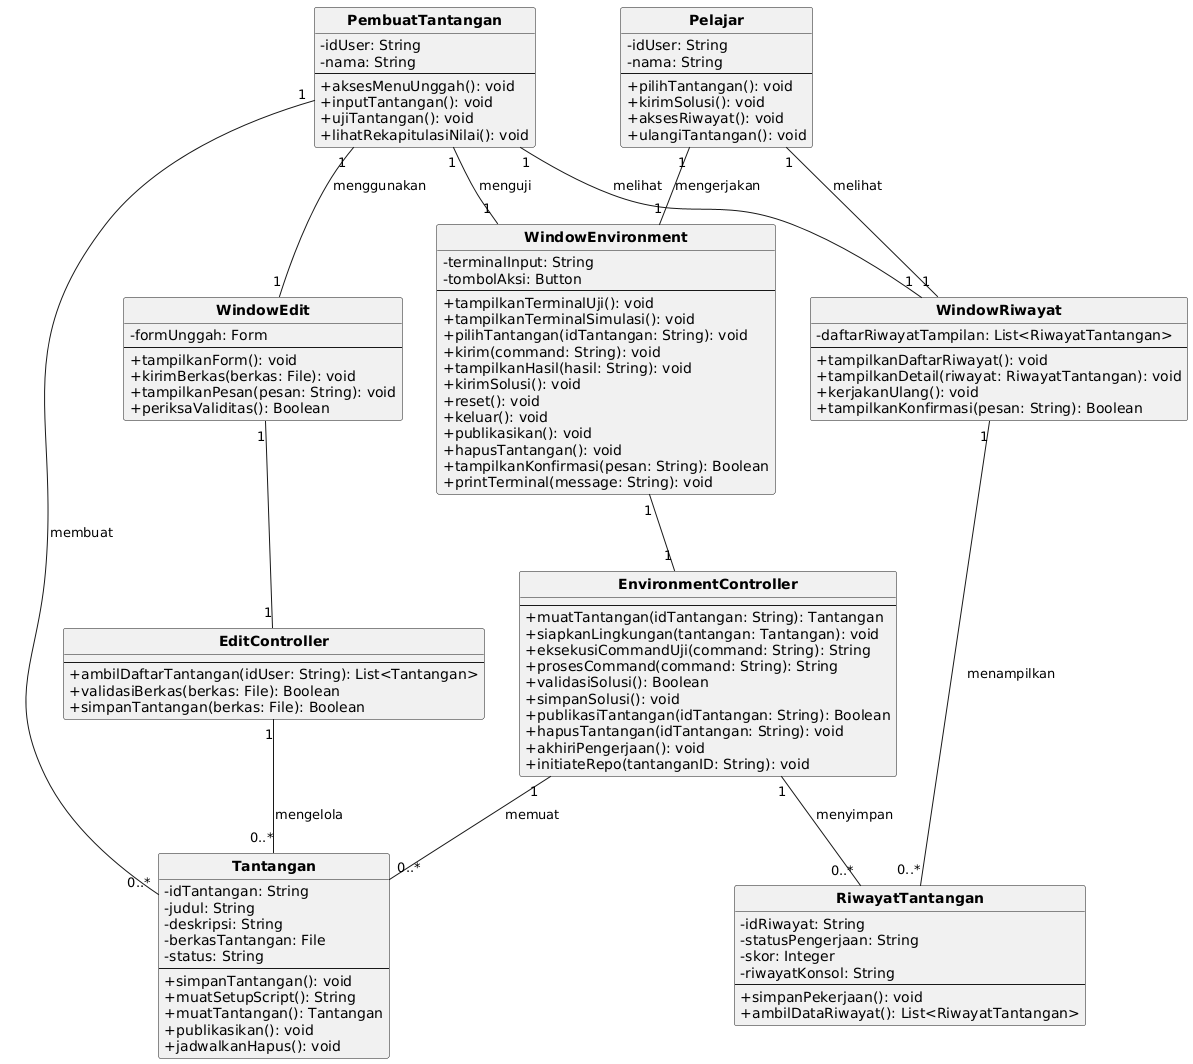

The diagram above was rendered by PlantUML. Its source (embedded in the PNG):
@startuml
skinparam monochrome true
skinparam shadowing false
skinparam defaultFontName DejaVu Sans
skinparam classAttributeIconSize 0
skinparam classFontStyle bold
hide circle

class PembuatTantangan {
  - idUser: String
  - nama: String
  --
  + aksesMenuUnggah(): void
  + inputTantangan(): void
  + ujiTantangan(): void
  + lihatRekapitulasiNilai(): void
}
class Pelajar {
  - idUser: String
  - nama: String
  --
  + pilihTantangan(): void
  + kirimSolusi(): void
  + aksesRiwayat(): void
  + ulangiTantangan(): void
}
class Tantangan {
  - idTantangan: String
  - judul: String
  - deskripsi: String
  - berkasTantangan: File
  - status: String
  --
  + simpanTantangan(): void
  + muatSetupScript(): String
  + muatTantangan(): Tantangan
  + publikasikan(): void
  + jadwalkanHapus(): void
}
class WindowEdit {
  - formUnggah: Form
  --
  + tampilkanForm(): void
  + kirimBerkas(berkas: File): void
  + tampilkanPesan(pesan: String): void
  + periksaValiditas(): Boolean
}
class EditController {
  --
  + ambilDaftarTantangan(idUser: String): List<Tantangan>
  + validasiBerkas(berkas: File): Boolean
  + simpanTantangan(berkas: File): Boolean
}
class WindowEnvironment {
  - terminalInput: String
  - tombolAksi: Button
  --
  + tampilkanTerminalUji(): void
  + tampilkanTerminalSimulasi(): void
  + pilihTantangan(idTantangan: String): void
  + kirim(command: String): void
  + tampilkanHasil(hasil: String): void
  + kirimSolusi(): void
  + reset(): void
  + keluar(): void
  + publikasikan(): void
  + hapusTantangan(): void
  + tampilkanKonfirmasi(pesan: String): Boolean
  + printTerminal(message: String): void
}
class EnvironmentController {
  --
  + muatTantangan(idTantangan: String): Tantangan
  + siapkanLingkungan(tantangan: Tantangan): void
  + eksekusiCommandUji(command: String): String
  + prosesCommand(command: String): String
  + validasiSolusi(): Boolean
  + simpanSolusi(): void
  + publikasiTantangan(idTantangan: String): Boolean
  + hapusTantangan(idTantangan: String): void
  + akhiriPengerjaan(): void
  + initiateRepo(tantanganID: String): void
}
class WindowRiwayat {
  - daftarRiwayatTampilan: List<RiwayatTantangan>
  --
  + tampilkanDaftarRiwayat(): void
  + tampilkanDetail(riwayat: RiwayatTantangan): void
  + kerjakanUlang(): void
  + tampilkanKonfirmasi(pesan: String): Boolean
}
class RiwayatTantangan {
  - idRiwayat: String
  - statusPengerjaan: String
  - skor: Integer
  - riwayatKonsol: String
  --
  + simpanPekerjaan(): void
  + ambilDataRiwayat(): List<RiwayatTantangan>
}
PembuatTantangan "1" -- "1" WindowEdit : menggunakan
WindowEdit "1" -- "1" EditController
EditController "1" -- "0..*" Tantangan : mengelola
PembuatTantangan "1" -- "0..*" Tantangan : membuat
PembuatTantangan "1" -- "1" WindowEnvironment : menguji
PembuatTantangan "1" -- "1" WindowRiwayat : melihat
Pelajar "1" -- "1" WindowRiwayat : melihat
Pelajar "1" -- "1" WindowEnvironment : mengerjakan
WindowEnvironment "1" -- "1" EnvironmentController
EnvironmentController "1" -- "0..*" Tantangan : memuat
EnvironmentController "1" -- "0..*" RiwayatTantangan : menyimpan
WindowRiwayat "1" -- "0..*" RiwayatTantangan : menampilkan
@enduml